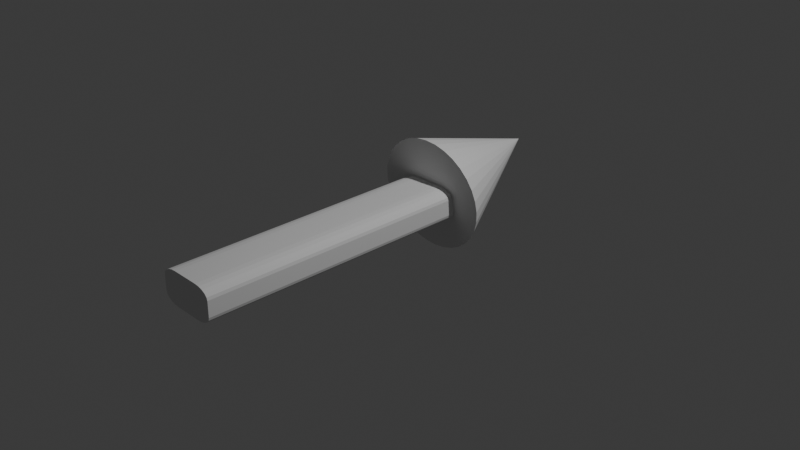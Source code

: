 # Source: arrow.blend  (saved by Blender 4.2.66; exported with 4.5.12 LTS)
import bpy
from mathutils import Matrix  # noqa: F401  (used for matrix-valued properties, if any)

bpy.ops.wm.read_factory_settings(use_empty=True)
scene = bpy.context.scene
scene.name = 'Scene'

# ---- collections
col_collection = bpy.data.collections.new('Collection'); scene.collection.children.link(col_collection)

# ---- world
world_world = bpy.data.worlds.new('World'); scene.world = world_world
world_world.use_nodes = True; world_world.node_tree.nodes.clear()
_N = world_world.node_tree.nodes; _L = world_world.node_tree.links
n0 = _N.new('ShaderNodeOutputWorld'); n0.name = 'World Output'; n0.location = (300, 300)
n1 = _N.new('ShaderNodeBackground'); n1.name = 'Background'; n1.location = (10, 300)
n1.inputs[0].default_value = (0.05088, 0.05088, 0.05088, 1.0)
_L.new(n1.outputs[0], n0.inputs[0])
n0.is_active_output = True
world_world.color = (0.05088, 0.05088, 0.05088)
world_world.sun_shadow_jitter_overblur = 0.0

# ---- cameras
cam_camera = bpy.data.cameras.new('Camera')
cam_camera.clip_end = 100.0
cam_camera.ortho_scale = 7.314

# ---- lights
light_light = bpy.data.lights.new('Light', 'POINT')
light_light.energy = 1000.0
light_light.shadow_soft_size = 0.1

# ---- meshes
me_cube_001 = bpy.data.meshes.new('Cube.001')
me_cube_001.from_pydata([(-1.0, -1.0, -0.4648), (-0.4648, -1.0, -1.0), (-0.9738, -1.0, -0.6302), (-0.8978, -1.0, -0.7794), (-0.7794, -1.0, -0.8978), (-0.6302, -1.0, -0.9738), (-0.4648, -1.0, 1.0), (-1.0, -1.0, 0.4648), (-0.6302, -1.0, 0.9738), (-0.7794, -1.0, 0.8978), (-0.8978, -1.0, 0.7794), (-0.9738, -1.0, 0.6302), (-0.4648, 1.0, -1.0), (-1.0, 1.0, -0.4648), (-0.6302, 1.0, -0.9738), (-0.7794, 1.0, -0.8978), (-0.8978, 1.0, -0.7794), (-0.9738, 1.0, -0.6302), (-1.0, 1.0, 0.4648), (-0.4648, 1.0, 1.0), (-0.9738, 1.0, 0.6302), (-0.8978, 1.0, 0.7794), (-0.7794, 1.0, 0.8978), (-0.6302, 1.0, 0.9738), (0.4648, -1.0, -1.0), (1.0, -1.0, -0.4648), (0.6302, -1.0, -0.9738), (0.7794, -1.0, -0.8978), (0.8978, -1.0, -0.7794), (0.9738, -1.0, -0.6302), (1.0, -1.0, 0.4648), (0.4648, -1.0, 1.0), (0.9738, -1.0, 0.6302), (0.8978, -1.0, 0.7794), (0.7794, -1.0, 0.8978), (0.6302, -1.0, 0.9738), (1.0, 1.0, -0.4648), (0.4648, 1.0, -1.0), (0.9738, 1.0, -0.6302), (0.8978, 1.0, -0.7794), (0.7794, 1.0, -0.8978), (0.6302, 1.0, -0.9738), (0.4648, 1.0, 1.0), (1.0, 1.0, 0.4648), (0.6302, 1.0, 0.9738), (0.7794, 1.0, 0.8978), (0.8978, 1.0, 0.7794), (0.9738, 1.0, 0.6302)], [], [(24, 26, 27, 28, 29, 25, 30, 32, 33, 34, 35, 31, 6, 8, 9, 10, 11, 7, 0, 2, 3, 4, 5, 1), (36, 43, 30, 25), (42, 19, 6, 31), (0, 7, 18, 13), (12, 14, 15, 16, 17, 13, 18, 20, 21, 22, 23, 19, 42, 44, 45, 46, 47, 43, 36, 38, 39, 40, 41, 37), (12, 1, 5, 14), (14, 5, 4, 15), (15, 4, 3, 16), (16, 3, 2, 17), (17, 2, 0, 13), (6, 19, 23, 8), (8, 23, 22, 9), (9, 22, 21, 10), (10, 21, 20, 11), (11, 20, 18, 7), (24, 37, 41, 26), (26, 41, 40, 27), (27, 40, 39, 28), (28, 39, 38, 29), (29, 38, 36, 25), (42, 31, 35, 44), (44, 35, 34, 45), (45, 34, 33, 46), (46, 33, 32, 47), (47, 32, 30, 43), (12, 37, 24, 1)])
_uv = me_cube_001.uv_layers.new(name='UVMap')
_uv.uv.foreach_set('vector', [0.375, 0.8169, 0.3783, 0.7962, 0.3878, 0.7776, 0.4026, 0.7628, 0.4212, 0.7533, 0.4419, 0.75, 0.5581, 0.75, 0.5788, 0.7533, 0.5974, 0.7628, 0.6122, 0.7776, 0.6217, 0.7962, 0.625, 0.8169, 0.625, 0.9331, 0.6217, 0.9538, 0.6122, 0.9724, 0.5974, 0.9872, 0.5788, 0.9967, 0.5581, 1.0, 0.4419, 1.0, 0.4212, 0.9967, 0.4026, 0.9872, 0.3878, 0.9724, 0.3783, 0.9538, 0.375, 0.9331, 0.4419, 0.5, 0.5581, 0.5, 0.5581, 0.75, 0.4419, 0.75, 0.6919, 0.5, 0.8081, 0.5, 0.8081, 0.75, 0.6919, 0.75, 0.4419, 0.0, 0.5581, 0.0, 0.5581, 0.25, 0.4419, 0.25, 0.375, 0.3169, 0.3783, 0.2962, 0.3878, 0.2776, 0.4026, 0.2628, 0.4212, 0.2533, 0.4419, 0.25, 0.5581, 0.25, 0.5788, 0.2533, 0.5974, 0.2628, 0.6122, 0.2776, 0.6217, 0.2962, 0.625, 0.3169, 0.625, 0.4331, 0.6217, 0.4538, 0.6122, 0.4724, 0.5974, 0.4872, 0.5788, 0.4967, 0.5581, 0.5, 0.4419, 0.5, 0.4212, 0.4967, 0.4026, 0.4872, 0.3878, 0.4724, 0.3783, 0.4538, 0.375, 0.4331, 0.1919, 0.5, 0.1919, 0.75, 0.1712, 0.75, 0.1712, 0.5, 0.1712, 0.5, 0.1712, 0.75, 0.1526, 0.75, 0.1526, 0.5, 0.1526, 0.5, 0.1526, 0.75, 0.125, 0.75, 0.125, 0.5, 0.375, 0.25, 0.375, 0.0, 0.4212, 0.0, 0.4212, 0.25, 0.4212, 0.25, 0.4212, 0.0, 0.4419, 0.0, 0.4419, 0.25, 0.8081, 0.75, 0.8081, 0.5, 0.8288, 0.5, 0.8288, 0.75, 0.8288, 0.75, 0.8288, 0.5, 0.875, 0.5, 0.875, 0.75, 0.625, 0.0, 0.625, 0.25, 0.5974, 0.25, 0.5974, 0.0, 0.5974, 0.0, 0.5974, 0.25, 0.5788, 0.25, 0.5788, 0.0, 0.5788, 0.0, 0.5788, 0.25, 0.5581, 0.25, 0.5581, 0.0, 0.3081, 0.75, 0.3081, 0.5, 0.3288, 0.5, 0.3288, 0.75, 0.3288, 0.75, 0.3288, 0.5, 0.3474, 0.5, 0.3474, 0.75, 0.3474, 0.75, 0.3474, 0.5, 0.4026, 0.5, 0.4026, 0.75, 0.4026, 0.75, 0.4026, 0.5, 0.4212, 0.5, 0.4212, 0.75, 0.4212, 0.75, 0.4212, 0.5, 0.4419, 0.5, 0.4419, 0.75, 0.6919, 0.5, 0.6919, 0.75, 0.6712, 0.75, 0.6712, 0.5, 0.6712, 0.5, 0.6712, 0.75, 0.6526, 0.75, 0.6526, 0.5, 0.6526, 0.5, 0.6526, 0.75, 0.5974, 0.75, 0.5974, 0.5, 0.5974, 0.5, 0.5974, 0.75, 0.5788, 0.75, 0.5788, 0.5, 0.5788, 0.5, 0.5788, 0.75, 0.5581, 0.75, 0.5581, 0.5, 0.1919, 0.5, 0.3081, 0.5, 0.3081, 0.75, 0.1919, 0.75])
me_cube_001.update()
me_cone = bpy.data.meshes.new('Cone')
me_cone.from_pydata([(0.0, 1.0, -1.0), (0.1951, 0.9808, -1.0), (0.3827, 0.9239, -1.0), (0.5556, 0.8315, -1.0), (0.7071, 0.7071, -1.0), (0.8315, 0.5556, -1.0), (0.9239, 0.3827, -1.0), (0.9808, 0.1951, -1.0), (1.0, 0.0, -1.0), (0.9808, -0.1951, -1.0), (0.9239, -0.3827, -1.0), (0.8315, -0.5556, -1.0), (0.7071, -0.7071, -1.0), (0.5556, -0.8315, -1.0), (0.3827, -0.9239, -1.0), (0.1951, -0.9808, -1.0), (0.0, -1.0, -1.0), (-0.1951, -0.9808, -1.0), (-0.3827, -0.9239, -1.0), (-0.5556, -0.8315, -1.0), (-0.7071, -0.7071, -1.0), (-0.8315, -0.5556, -1.0), (-0.9239, -0.3827, -1.0), (-0.9808, -0.1951, -1.0), (-1.0, 0.0, -1.0), (-0.9808, 0.1951, -1.0), (-0.9239, 0.3827, -1.0), (-0.8315, 0.5556, -1.0), (-0.7071, 0.7071, -1.0), (-0.5556, 0.8315, -1.0), (-0.3827, 0.9239, -1.0), (-0.1951, 0.9808, -1.0), (0.0, 0.0, 1.0)], [], [(0, 32, 1), (1, 32, 2), (2, 32, 3), (3, 32, 4), (4, 32, 5), (5, 32, 6), (6, 32, 7), (7, 32, 8), (8, 32, 9), (9, 32, 10), (10, 32, 11), (11, 32, 12), (12, 32, 13), (13, 32, 14), (14, 32, 15), (15, 32, 16), (16, 32, 17), (17, 32, 18), (18, 32, 19), (19, 32, 20), (20, 32, 21), (21, 32, 22), (22, 32, 23), (23, 32, 24), (24, 32, 25), (25, 32, 26), (26, 32, 27), (27, 32, 28), (28, 32, 29), (29, 32, 30), (0, 1, 2, 3, 4, 5, 6, 7, 8, 9, 10, 11, 12, 13, 14, 15, 16, 17, 18, 19, 20, 21, 22, 23, 24, 25, 26, 27, 28, 29, 30, 31), (30, 32, 31), (31, 32, 0)])
_uv = me_cone.uv_layers.new(name='UVMap')
_uv.uv.foreach_set('vector', [0.25, 0.49, 0.25, 0.25, 0.2968, 0.4854, 0.2968, 0.4854, 0.25, 0.25, 0.3418, 0.4717, 0.3418, 0.4717, 0.25, 0.25, 0.3833, 0.4496, 0.3833, 0.4496, 0.25, 0.25, 0.4197, 0.4197, 0.4197, 0.4197, 0.25, 0.25, 0.4496, 0.3833, 0.4496, 0.3833, 0.25, 0.25, 0.4717, 0.3418, 0.4717, 0.3418, 0.25, 0.25, 0.4854, 0.2968, 0.4854, 0.2968, 0.25, 0.25, 0.49, 0.25, 0.49, 0.25, 0.25, 0.25, 0.4854, 0.2032, 0.4854, 0.2032, 0.25, 0.25, 0.4717, 0.1582, 0.4717, 0.1582, 0.25, 0.25, 0.4496, 0.1167, 0.4496, 0.1167, 0.25, 0.25, 0.4197, 0.08029, 0.4197, 0.08029, 0.25, 0.25, 0.3833, 0.05045, 0.3833, 0.05045, 0.25, 0.25, 0.3418, 0.02827, 0.3418, 0.02827, 0.25, 0.25, 0.2968, 0.01461, 0.2968, 0.01461, 0.25, 0.25, 0.25, 0.01, 0.25, 0.01, 0.25, 0.25, 0.2032, 0.01461, 0.2032, 0.01461, 0.25, 0.25, 0.1582, 0.02827, 0.1582, 0.02827, 0.25, 0.25, 0.1167, 0.05045, 0.1167, 0.05045, 0.25, 0.25, 0.08029, 0.08029, 0.08029, 0.08029, 0.25, 0.25, 0.05045, 0.1167, 0.05045, 0.1167, 0.25, 0.25, 0.02827, 0.1582, 0.02827, 0.1582, 0.25, 0.25, 0.01461, 0.2032, 0.01461, 0.2032, 0.25, 0.25, 0.01, 0.25, 0.01, 0.25, 0.25, 0.25, 0.01461, 0.2968, 0.01461, 0.2968, 0.25, 0.25, 0.02827, 0.3418, 0.02827, 0.3418, 0.25, 0.25, 0.05045, 0.3833, 0.05045, 0.3833, 0.25, 0.25, 0.08029, 0.4197, 0.08029, 0.4197, 0.25, 0.25, 0.1167, 0.4496, 0.1167, 0.4496, 0.25, 0.25, 0.1582, 0.4717, 0.75, 0.49, 0.7968, 0.4854, 0.8418, 0.4717, 0.8833, 0.4496, 0.9197, 0.4197, 0.9496, 0.3833, 0.9717, 0.3418, 0.9854, 0.2968, 0.99, 0.25, 0.9854, 0.2032, 0.9717, 0.1582, 0.9496, 0.1167, 0.9197, 0.08029, 0.8833, 0.05045, 0.8418, 0.02827, 0.7968, 0.01461, 0.75, 0.01, 0.7032, 0.01461, 0.6582, 0.02827, 0.6167, 0.05045, 0.5803, 0.08029, 0.5504, 0.1167, 0.5283, 0.1582, 0.5146, 0.2032, 0.51, 0.25, 0.5146, 0.2968, 0.5283, 0.3418, 0.5504, 0.3833, 0.5803, 0.4197, 0.6167, 0.4496, 0.6582, 0.4717, 0.7032, 0.4854, 0.1582, 0.4717, 0.25, 0.25, 0.2032, 0.4854, 0.2032, 0.4854, 0.25, 0.25, 0.25, 0.49])
me_cone.update()

# ---- objects
ob_light = bpy.data.objects.new('Light', light_light)
ob_camera = bpy.data.objects.new('Camera', cam_camera)
ob_cube = bpy.data.objects.new('Cube', me_cube_001)
ob_cone = bpy.data.objects.new('Cone', me_cone)

# ---- transforms, parenting, visibility, modifiers, constraints
ob_light.location = (4.076, 1.005, 5.904)
ob_light.rotation_euler = (0.6503, 0.05522, 1.866)
ob_light.lock_rotations_4d = False
ob_light.empty_display_type = 'ARROWS'
ob_light.color = (0.0, 0.0, 0.0, 0.0)
ob_light.lineart.crease_threshold = 0.0
ob_camera.location = (7.359, -6.926, 4.958)
ob_camera.rotation_euler = (1.109, 0.0, 0.8149)
ob_camera.lock_rotations_4d = False
ob_camera.empty_display_type = 'ARROWS'
ob_camera.color = (0.0, 0.0, 0.0, 0.0)
ob_camera.display_type = 'WIRE'
ob_camera.lineart.crease_threshold = 0.0
ob_cube.location = (-0.3486, -0.7465, -0.1197)
ob_cube.scale = (0.3438, 1.583, 0.1902)
ob_cone.location = (-0.3513, 1.509, 0.03053)
ob_cone.rotation_euler = (1.357, 0.7599, 3.016)
ob_cone.scale = (0.6787, 0.653, 0.7385)

# ---- collection membership
col_collection.objects.link(ob_light)
col_collection.objects.link(ob_camera)
col_collection.objects.link(ob_cube)
col_collection.objects.link(ob_cone)

# ---- scene / render settings (as saved in the file)
scene.camera = ob_camera
scene.frame_start = 1; scene.frame_end = 250; scene.frame_set(1)
scene.render.engine = 'BLENDER_EEVEE_NEXT'
bpy.context.view_layer.update()
